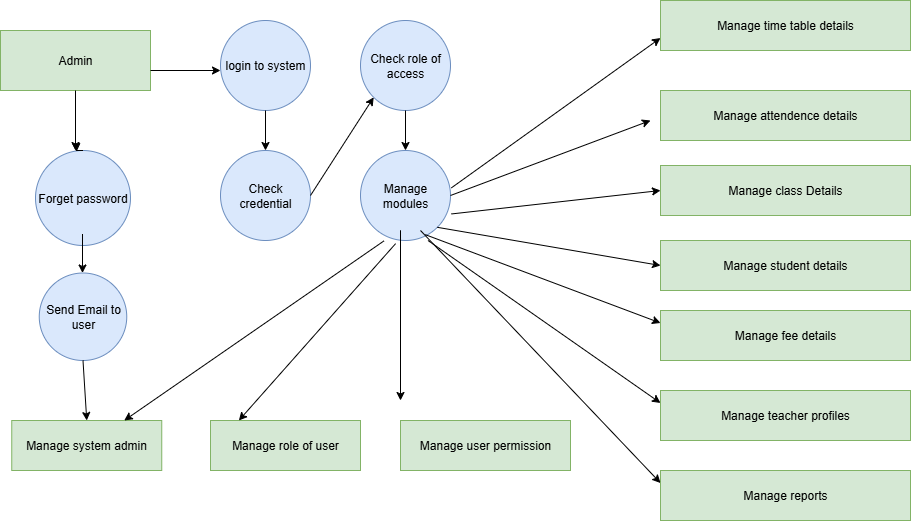

The diagram above was exported from draw.io. Its source (the exported page's mxGraphModel, read from the mxfile embedded in the PNG):
<mxGraphModel dx="1034" dy="570" grid="1" gridSize="10" guides="1" tooltips="1" connect="1" arrows="1" fold="1" page="1" pageScale="1" pageWidth="850" pageHeight="1100" math="0" shadow="0">
  <root>
    <mxCell id="0" />
    <mxCell id="1" parent="0" />
    <mxCell id="_4bpSJZzUXytnecvKKUL-1" value="Admin" style="rounded=0;whiteSpace=wrap;html=1;fillColor=#d5e8d4;strokeColor=#82b366;" vertex="1" parent="1">
      <mxGeometry x="110" y="80" width="150" height="60" as="geometry" />
    </mxCell>
    <mxCell id="_4bpSJZzUXytnecvKKUL-2" value="login to system" style="ellipse;whiteSpace=wrap;html=1;aspect=fixed;fillColor=#dae8fc;strokeColor=#6c8ebf;" vertex="1" parent="1">
      <mxGeometry x="330" y="70" width="90" height="90" as="geometry" />
    </mxCell>
    <mxCell id="_4bpSJZzUXytnecvKKUL-3" value="Check role of access" style="ellipse;whiteSpace=wrap;html=1;aspect=fixed;fillColor=#dae8fc;strokeColor=#6c8ebf;" vertex="1" parent="1">
      <mxGeometry x="470" y="70" width="90" height="90" as="geometry" />
    </mxCell>
    <mxCell id="_4bpSJZzUXytnecvKKUL-4" value="" style="endArrow=classic;html=1;rounded=0;" edge="1" parent="1">
      <mxGeometry width="50" height="50" relative="1" as="geometry">
        <mxPoint x="260" y="120" as="sourcePoint" />
        <mxPoint x="330" y="120" as="targetPoint" />
      </mxGeometry>
    </mxCell>
    <mxCell id="_4bpSJZzUXytnecvKKUL-5" value="Forget password" style="ellipse;whiteSpace=wrap;html=1;aspect=fixed;fillColor=#dae8fc;strokeColor=#6c8ebf;" vertex="1" parent="1">
      <mxGeometry x="145" y="200" width="95" height="95" as="geometry" />
    </mxCell>
    <mxCell id="_4bpSJZzUXytnecvKKUL-6" value="Check credential" style="ellipse;whiteSpace=wrap;html=1;aspect=fixed;fillColor=#dae8fc;strokeColor=#6c8ebf;" vertex="1" parent="1">
      <mxGeometry x="330" y="200" width="90" height="90" as="geometry" />
    </mxCell>
    <mxCell id="_4bpSJZzUXytnecvKKUL-7" value="Manage modules" style="ellipse;whiteSpace=wrap;html=1;aspect=fixed;fillColor=#dae8fc;strokeColor=#6c8ebf;" vertex="1" parent="1">
      <mxGeometry x="470" y="200" width="90" height="90" as="geometry" />
    </mxCell>
    <mxCell id="_4bpSJZzUXytnecvKKUL-8" value="Send Email to user" style="ellipse;whiteSpace=wrap;html=1;aspect=fixed;fillColor=#dae8fc;strokeColor=#6c8ebf;" vertex="1" parent="1">
      <mxGeometry x="148.75" y="322.5" width="87.5" height="87.5" as="geometry" />
    </mxCell>
    <mxCell id="_4bpSJZzUXytnecvKKUL-9" value="Manage system admin" style="rounded=0;whiteSpace=wrap;html=1;fillColor=#d5e8d4;strokeColor=#82b366;" vertex="1" parent="1">
      <mxGeometry x="121.25" y="470" width="150" height="50" as="geometry" />
    </mxCell>
    <mxCell id="_4bpSJZzUXytnecvKKUL-10" value="Manage role of user" style="rounded=0;whiteSpace=wrap;html=1;fillColor=#d5e8d4;strokeColor=#82b366;" vertex="1" parent="1">
      <mxGeometry x="320" y="470" width="150" height="50" as="geometry" />
    </mxCell>
    <mxCell id="_4bpSJZzUXytnecvKKUL-11" value="Manage user permission" style="rounded=0;whiteSpace=wrap;html=1;fillColor=#d5e8d4;strokeColor=#82b366;" vertex="1" parent="1">
      <mxGeometry x="510" y="470" width="170" height="50" as="geometry" />
    </mxCell>
    <mxCell id="_4bpSJZzUXytnecvKKUL-12" value="" style="endArrow=classic;html=1;rounded=0;exitX=0.5;exitY=1;exitDx=0;exitDy=0;entryX=0.5;entryY=0;entryDx=0;entryDy=0;" edge="1" parent="1" source="_4bpSJZzUXytnecvKKUL-2" target="_4bpSJZzUXytnecvKKUL-6">
      <mxGeometry width="50" height="50" relative="1" as="geometry">
        <mxPoint x="400" y="340" as="sourcePoint" />
        <mxPoint x="450" y="290" as="targetPoint" />
      </mxGeometry>
    </mxCell>
    <mxCell id="_4bpSJZzUXytnecvKKUL-14" value="" style="endArrow=classic;html=1;rounded=0;exitX=0.5;exitY=1;exitDx=0;exitDy=0;entryX=0.5;entryY=0;entryDx=0;entryDy=0;" edge="1" parent="1" source="_4bpSJZzUXytnecvKKUL-3" target="_4bpSJZzUXytnecvKKUL-7">
      <mxGeometry width="50" height="50" relative="1" as="geometry">
        <mxPoint x="400" y="390" as="sourcePoint" />
        <mxPoint x="450" y="340" as="targetPoint" />
      </mxGeometry>
    </mxCell>
    <mxCell id="_4bpSJZzUXytnecvKKUL-15" value="" style="endArrow=classic;html=1;rounded=0;exitX=0.5;exitY=1;exitDx=0;exitDy=0;" edge="1" parent="1" source="_4bpSJZzUXytnecvKKUL-1">
      <mxGeometry width="50" height="50" relative="1" as="geometry">
        <mxPoint x="400" y="390" as="sourcePoint" />
        <mxPoint x="185" y="200" as="targetPoint" />
      </mxGeometry>
    </mxCell>
    <mxCell id="_4bpSJZzUXytnecvKKUL-16" value="" style="endArrow=classic;html=1;rounded=0;" edge="1" parent="1">
      <mxGeometry width="50" height="50" relative="1" as="geometry">
        <mxPoint x="192" y="283.5" as="sourcePoint" />
        <mxPoint x="192" y="322.5" as="targetPoint" />
      </mxGeometry>
    </mxCell>
    <mxCell id="_4bpSJZzUXytnecvKKUL-17" value="" style="endArrow=classic;html=1;rounded=0;exitX=0.5;exitY=1;exitDx=0;exitDy=0;entryX=0.5;entryY=0;entryDx=0;entryDy=0;" edge="1" parent="1" source="_4bpSJZzUXytnecvKKUL-8" target="_4bpSJZzUXytnecvKKUL-9">
      <mxGeometry width="50" height="50" relative="1" as="geometry">
        <mxPoint x="400" y="360" as="sourcePoint" />
        <mxPoint x="190" y="460" as="targetPoint" />
        <Array as="points" />
      </mxGeometry>
    </mxCell>
    <mxCell id="_4bpSJZzUXytnecvKKUL-18" value="" style="endArrow=classic;html=1;rounded=0;exitX=1;exitY=0.5;exitDx=0;exitDy=0;entryX=0;entryY=1;entryDx=0;entryDy=0;" edge="1" parent="1" source="_4bpSJZzUXytnecvKKUL-6" target="_4bpSJZzUXytnecvKKUL-3">
      <mxGeometry width="50" height="50" relative="1" as="geometry">
        <mxPoint x="400" y="360" as="sourcePoint" />
        <mxPoint x="450" y="310" as="targetPoint" />
      </mxGeometry>
    </mxCell>
    <mxCell id="_4bpSJZzUXytnecvKKUL-19" value="" style="endArrow=classic;html=1;rounded=0;" edge="1" parent="1">
      <mxGeometry width="50" height="50" relative="1" as="geometry">
        <mxPoint x="510" y="290" as="sourcePoint" />
        <mxPoint x="510" y="450" as="targetPoint" />
        <Array as="points">
          <mxPoint x="510" y="280" />
        </Array>
      </mxGeometry>
    </mxCell>
    <mxCell id="_4bpSJZzUXytnecvKKUL-20" value="" style="endArrow=classic;html=1;rounded=0;entryX=0.189;entryY=0;entryDx=0;entryDy=0;entryPerimeter=0;exitX=0.39;exitY=1.035;exitDx=0;exitDy=0;exitPerimeter=0;" edge="1" parent="1" source="_4bpSJZzUXytnecvKKUL-7" target="_4bpSJZzUXytnecvKKUL-10">
      <mxGeometry width="50" height="50" relative="1" as="geometry">
        <mxPoint x="500" y="290" as="sourcePoint" />
        <mxPoint x="450" y="230" as="targetPoint" />
      </mxGeometry>
    </mxCell>
    <mxCell id="_4bpSJZzUXytnecvKKUL-21" value="" style="endArrow=classic;html=1;rounded=0;exitX=0.26;exitY=1.005;exitDx=0;exitDy=0;exitPerimeter=0;entryX=0.75;entryY=0;entryDx=0;entryDy=0;" edge="1" parent="1" source="_4bpSJZzUXytnecvKKUL-7" target="_4bpSJZzUXytnecvKKUL-9">
      <mxGeometry width="50" height="50" relative="1" as="geometry">
        <mxPoint x="400" y="280" as="sourcePoint" />
        <mxPoint x="450" y="230" as="targetPoint" />
      </mxGeometry>
    </mxCell>
    <mxCell id="_4bpSJZzUXytnecvKKUL-22" value="Manage time table details" style="rounded=0;whiteSpace=wrap;html=1;fillColor=#d5e8d4;strokeColor=#82b366;" vertex="1" parent="1">
      <mxGeometry x="770" y="50" width="250" height="50" as="geometry" />
    </mxCell>
    <mxCell id="_4bpSJZzUXytnecvKKUL-23" value="Manage attendence details" style="rounded=0;whiteSpace=wrap;html=1;fillColor=#d5e8d4;strokeColor=#82b366;" vertex="1" parent="1">
      <mxGeometry x="770" y="140" width="250" height="50" as="geometry" />
    </mxCell>
    <mxCell id="_4bpSJZzUXytnecvKKUL-24" value="Manage class Details" style="rounded=0;whiteSpace=wrap;html=1;fillColor=#d5e8d4;strokeColor=#82b366;" vertex="1" parent="1">
      <mxGeometry x="770" y="215" width="250" height="50" as="geometry" />
    </mxCell>
    <mxCell id="_4bpSJZzUXytnecvKKUL-25" value="Manage student details" style="rounded=0;whiteSpace=wrap;html=1;fillColor=#d5e8d4;strokeColor=#82b366;" vertex="1" parent="1">
      <mxGeometry x="770" y="290" width="250" height="50" as="geometry" />
    </mxCell>
    <mxCell id="_4bpSJZzUXytnecvKKUL-26" value="Manage fee details" style="rounded=0;whiteSpace=wrap;html=1;fillColor=#d5e8d4;strokeColor=#82b366;" vertex="1" parent="1">
      <mxGeometry x="770" y="360" width="250" height="50" as="geometry" />
    </mxCell>
    <mxCell id="_4bpSJZzUXytnecvKKUL-27" value="Manage teacher profiles" style="rounded=0;whiteSpace=wrap;html=1;fillColor=#d5e8d4;strokeColor=#82b366;" vertex="1" parent="1">
      <mxGeometry x="770" y="440" width="250" height="50" as="geometry" />
    </mxCell>
    <mxCell id="_4bpSJZzUXytnecvKKUL-28" value="" style="endArrow=classic;html=1;rounded=0;exitX=1.01;exitY=0.415;exitDx=0;exitDy=0;exitPerimeter=0;entryX=0;entryY=0.75;entryDx=0;entryDy=0;" edge="1" parent="1" source="_4bpSJZzUXytnecvKKUL-7" target="_4bpSJZzUXytnecvKKUL-22">
      <mxGeometry width="50" height="50" relative="1" as="geometry">
        <mxPoint x="590" y="250" as="sourcePoint" />
        <mxPoint x="640" y="200" as="targetPoint" />
      </mxGeometry>
    </mxCell>
    <mxCell id="_4bpSJZzUXytnecvKKUL-29" value="Manage reports" style="rounded=0;whiteSpace=wrap;html=1;fillColor=#d5e8d4;strokeColor=#82b366;" vertex="1" parent="1">
      <mxGeometry x="770" y="520" width="250" height="50" as="geometry" />
    </mxCell>
    <mxCell id="_4bpSJZzUXytnecvKKUL-30" value="" style="endArrow=classic;html=1;rounded=0;exitX=1;exitY=0.5;exitDx=0;exitDy=0;" edge="1" parent="1" source="_4bpSJZzUXytnecvKKUL-7">
      <mxGeometry width="50" height="50" relative="1" as="geometry">
        <mxPoint x="590" y="440" as="sourcePoint" />
        <mxPoint x="760" y="170" as="targetPoint" />
      </mxGeometry>
    </mxCell>
    <mxCell id="_4bpSJZzUXytnecvKKUL-32" value="" style="endArrow=classic;html=1;rounded=0;entryX=0;entryY=0.5;entryDx=0;entryDy=0;exitX=1.01;exitY=0.705;exitDx=0;exitDy=0;exitPerimeter=0;" edge="1" parent="1" source="_4bpSJZzUXytnecvKKUL-7" target="_4bpSJZzUXytnecvKKUL-24">
      <mxGeometry width="50" height="50" relative="1" as="geometry">
        <mxPoint x="590" y="380" as="sourcePoint" />
        <mxPoint x="640" y="330" as="targetPoint" />
      </mxGeometry>
    </mxCell>
    <mxCell id="_4bpSJZzUXytnecvKKUL-33" value="" style="endArrow=classic;html=1;rounded=0;entryX=0;entryY=0.5;entryDx=0;entryDy=0;exitX=1;exitY=1;exitDx=0;exitDy=0;" edge="1" parent="1" source="_4bpSJZzUXytnecvKKUL-7" target="_4bpSJZzUXytnecvKKUL-25">
      <mxGeometry width="50" height="50" relative="1" as="geometry">
        <mxPoint x="590" y="380" as="sourcePoint" />
        <mxPoint x="640" y="330" as="targetPoint" />
      </mxGeometry>
    </mxCell>
    <mxCell id="_4bpSJZzUXytnecvKKUL-34" value="" style="endArrow=classic;html=1;rounded=0;entryX=0;entryY=0.25;entryDx=0;entryDy=0;exitX=0.72;exitY=0.935;exitDx=0;exitDy=0;exitPerimeter=0;" edge="1" parent="1" source="_4bpSJZzUXytnecvKKUL-7" target="_4bpSJZzUXytnecvKKUL-26">
      <mxGeometry width="50" height="50" relative="1" as="geometry">
        <mxPoint x="590" y="380" as="sourcePoint" />
        <mxPoint x="640" y="330" as="targetPoint" />
      </mxGeometry>
    </mxCell>
    <mxCell id="_4bpSJZzUXytnecvKKUL-35" value="" style="endArrow=classic;html=1;rounded=0;entryX=0;entryY=0.25;entryDx=0;entryDy=0;exitX=0.75;exitY=1;exitDx=0;exitDy=0;exitPerimeter=0;" edge="1" parent="1" source="_4bpSJZzUXytnecvKKUL-7" target="_4bpSJZzUXytnecvKKUL-27">
      <mxGeometry width="50" height="50" relative="1" as="geometry">
        <mxPoint x="590" y="380" as="sourcePoint" />
        <mxPoint x="640" y="330" as="targetPoint" />
      </mxGeometry>
    </mxCell>
    <mxCell id="_4bpSJZzUXytnecvKKUL-36" value="" style="endArrow=classic;html=1;rounded=0;entryX=0;entryY=0.25;entryDx=0;entryDy=0;" edge="1" parent="1" target="_4bpSJZzUXytnecvKKUL-29">
      <mxGeometry width="50" height="50" relative="1" as="geometry">
        <mxPoint x="530" y="280" as="sourcePoint" />
        <mxPoint x="640" y="330" as="targetPoint" />
      </mxGeometry>
    </mxCell>
    <mxCell id="_4bpSJZzUXytnecvKKUL-37" style="edgeStyle=orthogonalEdgeStyle;rounded=0;orthogonalLoop=1;jettySize=auto;html=1;exitX=0.5;exitY=0;exitDx=0;exitDy=0;entryX=0.432;entryY=0.013;entryDx=0;entryDy=0;entryPerimeter=0;" edge="1" parent="1" source="_4bpSJZzUXytnecvKKUL-5" target="_4bpSJZzUXytnecvKKUL-5">
      <mxGeometry relative="1" as="geometry" />
    </mxCell>
  </root>
</mxGraphModel>